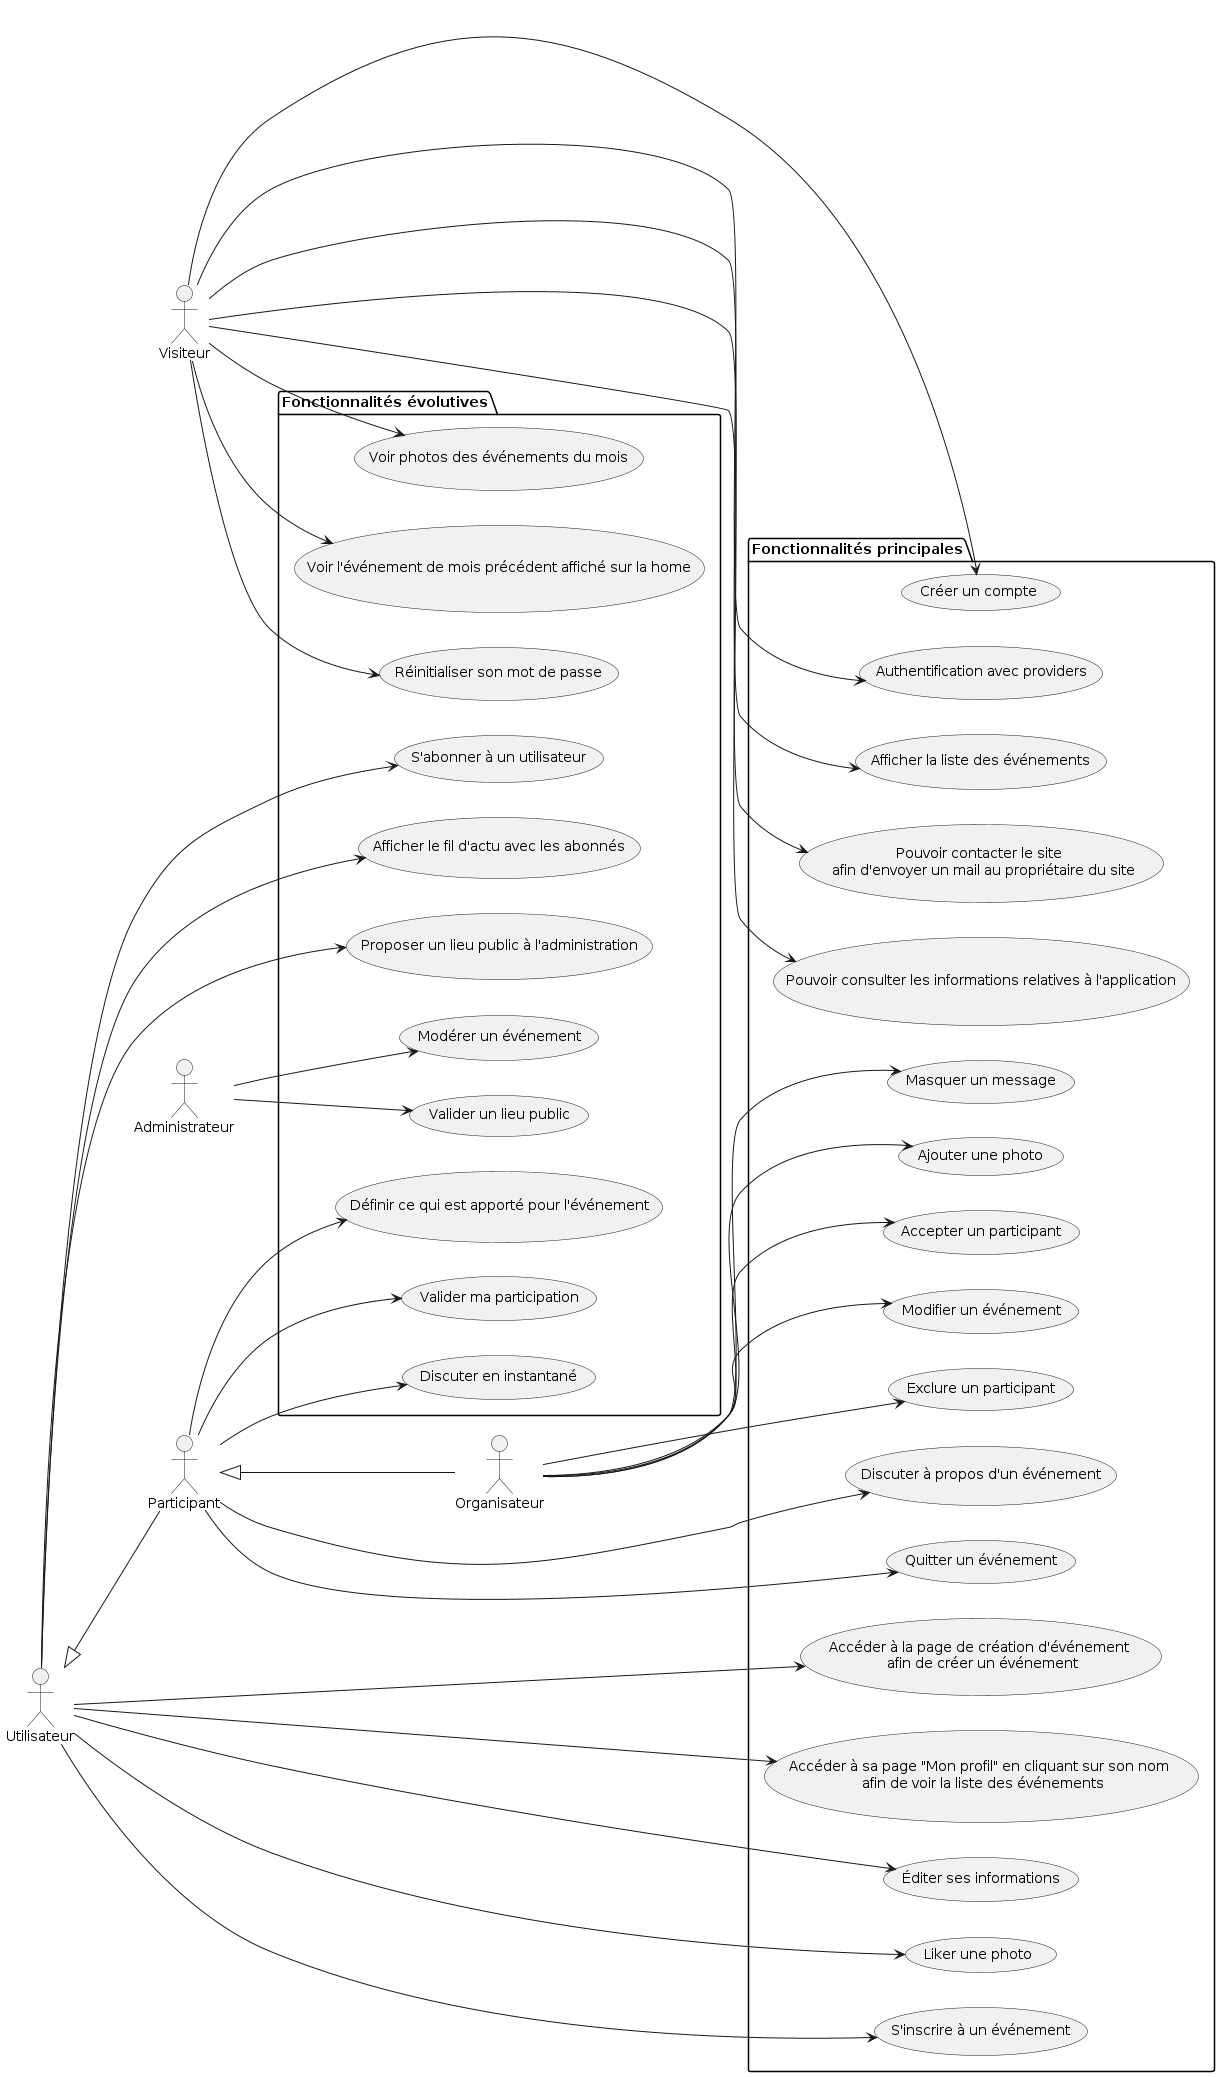

The diagram above was rendered by PlantUML. Its source (embedded in the PNG):
@startuml usecase

left to right direction

actor Visiteur as v
actor Utilisateur as u
actor Organisateur as o
actor Participant as p
actor Administrateur as a

package "Fonctionnalités principales" {
  usecase "Créer un compte" as createAccount
  usecase "Authentification avec providers" as authProviders
  usecase "Afficher la liste des événements" as seeEvents
  usecase "Pouvoir contacter le site \n afin d'envoyer un mail au propriétaire du site" as contact
  usecase "Pouvoir consulter les informations relatives à l'application" as legalNotice
  usecase "Accéder à la page de création d'événement \n afin de créer un événement" as createEvent
  usecase "Accéder à sa page "Mon profil" en cliquant sur son nom \n afin de voir la liste des événements" as seeMyEvents
  usecase "Éditer ses informations" as editProfileInfos
  usecase "Liker une photo" as likePicture
  usecase "S'inscrire à un événement" as subscribeToEvent
  usecase "Accepter un participant" as acceptParticipant
  usecase "Modifier un événement" as editEvent
  usecase "Exclure un participant" as kickParticipant
  usecase "Masquer un message" as hideMessage
  usecase "Ajouter une photo" as addPicture
  usecase "Discuter à propos d'un événement" as eventTalk
  usecase "Quitter un événement" as quitEvent
}

package "Fonctionnalités évolutives" {
  usecase "S'abonner à un utilisateur" as subscribeToUser
  usecase "Réinitialiser son mot de passe" as resetPassword
  usecase "Afficher le fil d'actu avec les abonnés" as subscriptionFeed
  usecase "Proposer un lieu public à l'administration" as suggestLocation
  usecase "Valider un lieu public" as confirmLocation
  usecase "Modérer un événement" as modEvent
  usecase "Définir ce qui est apporté pour l'événement" as defineContributions
  usecase "Valider ma participation" as confirmParticipation
  usecase "Discuter en instantané" as instantMessaging
  usecase "Voir photos des événements du mois" as seePictures
  usecase "Voir l'événement de mois précédent affiché sur la home" as seePastMonthTopEvent
}

v --> createAccount
v --> authProviders
v --> seePictures
v --> seeEvents
v --> seePastMonthTopEvent
v --> contact
v --> legalNotice
v --> resetPassword

u --> createEvent
u --> seeMyEvents
u --> editProfileInfos
u --> likePicture
u --> subscribeToEvent
u --> subscribeToUser
u --> subscriptionFeed
u --> suggestLocation

o --> acceptParticipant
o --> editEvent
o --> kickParticipant
o --> hideMessage
o --> addPicture

p --> eventTalk
p --> quitEvent
p --> confirmParticipation
p --> defineContributions
p --> instantMessaging

a --> confirmLocation
a --> modEvent

u <|-- p
p <|-- o
@enduml